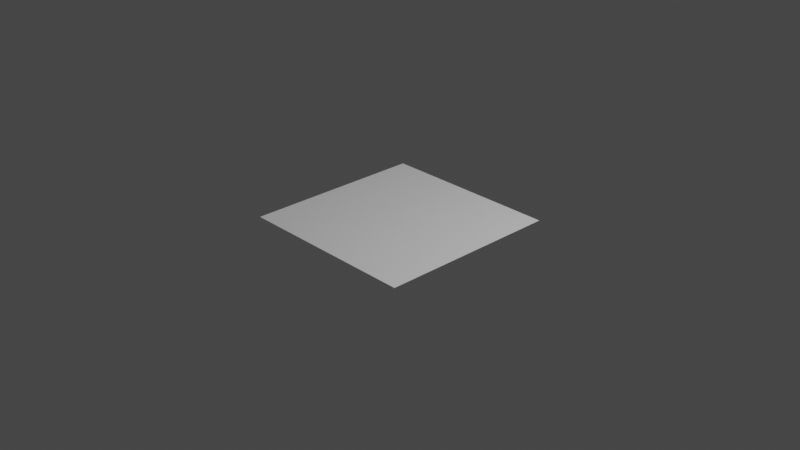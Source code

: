 # Source: Map1.blend  (saved by Blender 2.82.7; exported with 4.5.12 LTS)
import bpy
from mathutils import Matrix  # noqa: F401  (used for matrix-valued properties, if any)

bpy.ops.wm.read_factory_settings(use_empty=True)
scene = bpy.context.scene
scene.name = 'Scene'

# ---- collections
col_collection = bpy.data.collections.new('Collection'); scene.collection.children.link(col_collection)

# ---- world
world_world = bpy.data.worlds.new('World'); scene.world = world_world
world_world.use_nodes = True; world_world.node_tree.nodes.clear()
_N = world_world.node_tree.nodes; _L = world_world.node_tree.links
n0 = _N.new('ShaderNodeOutputWorld'); n0.name = 'World Output'; n0.location = (300, 300)
n1 = _N.new('ShaderNodeBackground'); n1.name = 'Background'; n1.location = (10, 300)
n1.inputs[0].default_value = (0.05088, 0.05088, 0.05088, 1.0)
_L.new(n1.outputs[0], n0.inputs[0])
n0.is_active_output = True
world_world.color = (0.05088, 0.05088, 0.05088)
world_world.use_sun_shadow = False
world_world.sun_shadow_jitter_overblur = 0.0

# ---- cameras
cam_camera = bpy.data.cameras.new('Camera')
cam_camera.clip_end = 100.0
cam_camera.ortho_scale = 7.314

# ---- lights
light_light = bpy.data.lights.new('Light', 'POINT')
light_light.transmission_factor = 0.0
light_light.energy = 1000.0
light_light.shadow_soft_size = 0.1
light_light.shadow_maximum_resolution = 0.006
light_light.use_absolute_resolution = True

# ---- meshes
me_landscape = bpy.data.meshes.new('Landscape')
me_landscape.from_pydata([(-1.0, -1.0, 0.0), (-1.0, -0.5, 0.0), (-1.0, 0.0, 0.0), (-1.0, 0.5, 0.0), (-1.0, 1.0, 0.0), (-0.5, -1.0, 0.0), (-0.5, -0.5, 0.0), (-0.5, 0.0, 0.0), (-0.5, 0.5, 0.0), (-0.5, 1.0, 0.0), (0.0, -1.0, 0.0), (0.0, -0.5, 0.0), (0.0, 0.0, 0.0), (0.0, 0.5, 0.0), (0.0, 1.0, 0.0), (0.5, -1.0, 0.0), (0.5, -0.5, 0.0), (0.5, 0.0, 0.0), (0.5, 0.5, 0.0), (0.5, 1.0, 0.0), (1.0, -1.0, 0.0), (1.0, -0.5, 0.0), (1.0, 0.0, 0.0), (1.0, 0.5, 0.0), (1.0, 1.0, 0.0)], [], [(1, 0, 5, 6), (2, 1, 6, 7), (3, 2, 7, 8), (4, 3, 8, 9), (6, 5, 10, 11), (7, 6, 11, 12), (8, 7, 12, 13), (9, 8, 13, 14), (11, 10, 15, 16), (12, 11, 16, 17), (13, 12, 17, 18), (14, 13, 18, 19), (16, 15, 20, 21), (17, 16, 21, 22), (18, 17, 22, 23), (19, 18, 23, 24)])
me_landscape.use_remesh_fix_poles = True
me_landscape.use_remesh_preserve_attributes = False
me_landscape.use_mirror_vertex_groups = False
me_landscape.update()

# ---- objects
ob_light = bpy.data.objects.new('Light', light_light)
ob_camera = bpy.data.objects.new('Camera', cam_camera)
ob_landscape = bpy.data.objects.new('Landscape', me_landscape)

# ---- transforms, parenting, visibility, modifiers, constraints
ob_light.location = (4.076, 1.005, 5.904)
ob_light.rotation_euler = (0.6503, 0.05522, 1.866)
ob_light.lock_rotations_4d = False
ob_light.empty_display_type = 'ARROWS'
ob_light.color = (0.0, 0.0, 0.0, 0.0)
ob_light.lineart.crease_threshold = 0.0
ob_camera.location = (7.359, -6.926, 4.958)
ob_camera.rotation_euler = (1.109, 0.0, 0.8149)
ob_camera.lock_rotations_4d = False
ob_camera.empty_display_type = 'ARROWS'
ob_camera.color = (0.0, 0.0, 0.0, 0.0)
ob_camera.display_type = 'WIRE'
ob_camera.lineart.crease_threshold = 0.0
ob_landscape.location = (0.0, 0.0, 0.0)
ob_landscape.lineart.crease_threshold = 0.0

# ---- collection membership
col_collection.objects.link(ob_light)
col_collection.objects.link(ob_camera)
col_collection.objects.link(ob_landscape)

# ---- scene / render settings (as saved in the file)
scene.camera = ob_camera
scene.frame_start = 1; scene.frame_end = 250; scene.frame_set(1)
scene.render.engine = 'BLENDER_EEVEE_NEXT'
scene.cycles.use_denoising = False
scene.cycles.samples = 128
scene.cycles.sampling_pattern = 'TABULATED_SOBOL'
scene.cycles.use_adaptive_sampling = False
scene.cycles.use_light_tree = False
scene.view_settings.view_transform = 'Filmic'
bpy.context.view_layer.update()
